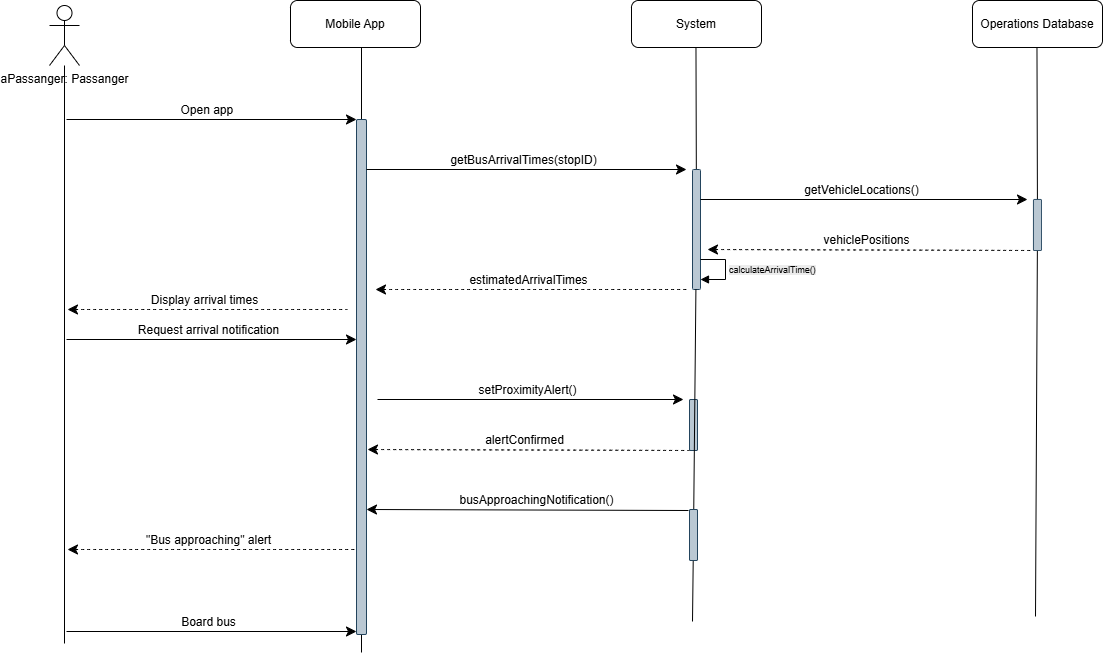

The diagram above was exported from draw.io. Its source (the exported page's mxGraphModel, read from the mxfile embedded in the PNG):
<mxGraphModel dx="1348" dy="1700" grid="1" gridSize="10" guides="1" tooltips="1" connect="1" arrows="1" fold="1" page="1" pageScale="1" pageWidth="850" pageHeight="1100" background="#ffffff" math="0" shadow="0">
  <root>
    <mxCell id="0" />
    <mxCell id="1" parent="0" />
    <mxCell id="dYP42ynS5wsZNT9kWbGE-1" style="edgeStyle=none;curved=1;rounded=0;orthogonalLoop=1;jettySize=auto;html=1;fontSize=12;startSize=8;endSize=8;endArrow=none;startFill=0;" parent="1" source="dYP42ynS5wsZNT9kWbGE-2" edge="1">
      <mxGeometry relative="1" as="geometry">
        <mxPoint x="-123" y="524" as="targetPoint" />
      </mxGeometry>
    </mxCell>
    <mxCell id="dYP42ynS5wsZNT9kWbGE-2" value="aPassanger: Passanger" style="shape=umlActor;verticalLabelPosition=bottom;verticalAlign=top;html=1;outlineConnect=0;" parent="1" vertex="1">
      <mxGeometry x="-138" y="-114" width="30" height="60" as="geometry" />
    </mxCell>
    <mxCell id="dYP42ynS5wsZNT9kWbGE-3" value="Mobile App" style="rounded=1;whiteSpace=wrap;html=1;" parent="1" vertex="1">
      <mxGeometry x="103" y="-119" width="130" height="47" as="geometry" />
    </mxCell>
    <mxCell id="dYP42ynS5wsZNT9kWbGE-4" value="System" style="rounded=1;whiteSpace=wrap;html=1;" parent="1" vertex="1">
      <mxGeometry x="444" y="-119" width="130" height="47" as="geometry" />
    </mxCell>
    <mxCell id="dYP42ynS5wsZNT9kWbGE-5" value="Operations Database" style="rounded=1;whiteSpace=wrap;html=1;" parent="1" vertex="1">
      <mxGeometry x="785" y="-119" width="130" height="47" as="geometry" />
    </mxCell>
    <mxCell id="dYP42ynS5wsZNT9kWbGE-6" style="edgeStyle=none;curved=1;rounded=0;orthogonalLoop=1;jettySize=auto;html=1;fontSize=12;startSize=8;endSize=8;endArrow=none;startFill=0;" parent="1" source="dYP42ynS5wsZNT9kWbGE-10" edge="1">
      <mxGeometry relative="1" as="geometry">
        <mxPoint x="174" y="533" as="targetPoint" />
        <mxPoint x="174" y="-72" as="sourcePoint" />
      </mxGeometry>
    </mxCell>
    <mxCell id="dYP42ynS5wsZNT9kWbGE-7" style="edgeStyle=none;curved=1;rounded=0;orthogonalLoop=1;jettySize=auto;html=1;fontSize=12;startSize=8;endSize=8;endArrow=none;startFill=0;" parent="1" source="dYP42ynS5wsZNT9kWbGE-51" edge="1">
      <mxGeometry relative="1" as="geometry">
        <mxPoint x="505" y="502" as="targetPoint" />
        <mxPoint x="508.47" y="-72" as="sourcePoint" />
      </mxGeometry>
    </mxCell>
    <mxCell id="dYP42ynS5wsZNT9kWbGE-8" style="edgeStyle=none;curved=1;rounded=0;orthogonalLoop=1;jettySize=auto;html=1;fontSize=12;startSize=8;endSize=8;endArrow=none;startFill=0;" parent="1" source="dYP42ynS5wsZNT9kWbGE-28" edge="1">
      <mxGeometry relative="1" as="geometry">
        <mxPoint x="848" y="497" as="targetPoint" />
        <mxPoint x="849.47" y="-72" as="sourcePoint" />
      </mxGeometry>
    </mxCell>
    <mxCell id="dYP42ynS5wsZNT9kWbGE-9" value="" style="edgeStyle=none;curved=1;rounded=0;orthogonalLoop=1;jettySize=auto;html=1;fontSize=12;startSize=8;endSize=8;endArrow=none;startFill=0;" parent="1" target="dYP42ynS5wsZNT9kWbGE-10" edge="1">
      <mxGeometry relative="1" as="geometry">
        <mxPoint x="174" y="370" as="targetPoint" />
        <mxPoint x="174" y="-72" as="sourcePoint" />
      </mxGeometry>
    </mxCell>
    <mxCell id="dYP42ynS5wsZNT9kWbGE-10" value="" style="rounded=1;whiteSpace=wrap;html=1;fillColor=#bac8d3;strokeColor=#23445d;" parent="1" vertex="1">
      <mxGeometry x="169" width="10" height="515" as="geometry" />
    </mxCell>
    <mxCell id="dYP42ynS5wsZNT9kWbGE-11" value="" style="endArrow=classic;html=1;rounded=0;fontSize=12;startSize=8;endSize=8;curved=1;" parent="1" edge="1">
      <mxGeometry width="50" height="50" relative="1" as="geometry">
        <mxPoint x="-121" as="sourcePoint" />
        <mxPoint x="169" as="targetPoint" />
      </mxGeometry>
    </mxCell>
    <mxCell id="dYP42ynS5wsZNT9kWbGE-12" value="Open app&amp;nbsp;" style="edgeLabel;html=1;align=center;verticalAlign=middle;resizable=0;points=[];fontSize=12;" parent="dYP42ynS5wsZNT9kWbGE-11" vertex="1" connectable="0">
      <mxGeometry relative="1" as="geometry">
        <mxPoint x="-4" y="-10" as="offset" />
      </mxGeometry>
    </mxCell>
    <mxCell id="dYP42ynS5wsZNT9kWbGE-19" value="" style="endArrow=classic;html=1;rounded=0;fontSize=12;startSize=8;endSize=8;curved=1;" parent="1" edge="1">
      <mxGeometry width="50" height="50" relative="1" as="geometry">
        <mxPoint x="179" y="50" as="sourcePoint" />
        <mxPoint x="499" y="50" as="targetPoint" />
      </mxGeometry>
    </mxCell>
    <mxCell id="dYP42ynS5wsZNT9kWbGE-20" value="getBusArrivalTimes(stopID)" style="edgeLabel;html=1;align=center;verticalAlign=middle;resizable=0;points=[];fontSize=12;" parent="dYP42ynS5wsZNT9kWbGE-19" vertex="1" connectable="0">
      <mxGeometry relative="1" as="geometry">
        <mxPoint x="-4" y="-10" as="offset" />
      </mxGeometry>
    </mxCell>
    <mxCell id="dYP42ynS5wsZNT9kWbGE-21" value="" style="edgeStyle=none;curved=1;rounded=0;orthogonalLoop=1;jettySize=auto;html=1;fontSize=12;startSize=8;endSize=8;endArrow=none;startFill=0;" parent="1" target="dYP42ynS5wsZNT9kWbGE-22" edge="1">
      <mxGeometry relative="1" as="geometry">
        <mxPoint x="508.47" y="370" as="targetPoint" />
        <mxPoint x="508.47" y="-72" as="sourcePoint" />
      </mxGeometry>
    </mxCell>
    <mxCell id="dYP42ynS5wsZNT9kWbGE-22" value="" style="rounded=1;whiteSpace=wrap;html=1;fillColor=#bac8d3;strokeColor=#23445d;" parent="1" vertex="1">
      <mxGeometry x="505" y="50" width="8" height="120" as="geometry" />
    </mxCell>
    <mxCell id="dYP42ynS5wsZNT9kWbGE-23" value="" style="endArrow=none;html=1;rounded=0;fontSize=12;startSize=8;endSize=8;curved=1;startArrow=classic;startFill=1;dashed=1;" parent="1" edge="1">
      <mxGeometry width="50" height="50" relative="1" as="geometry">
        <mxPoint x="188" y="170" as="sourcePoint" />
        <mxPoint x="500" y="170" as="targetPoint" />
      </mxGeometry>
    </mxCell>
    <mxCell id="dYP42ynS5wsZNT9kWbGE-24" value="estimatedArrivalTimes" style="edgeLabel;html=1;align=center;verticalAlign=middle;resizable=0;points=[];fontSize=12;" parent="dYP42ynS5wsZNT9kWbGE-23" vertex="1" connectable="0">
      <mxGeometry relative="1" as="geometry">
        <mxPoint x="-4" y="-10" as="offset" />
      </mxGeometry>
    </mxCell>
    <mxCell id="dYP42ynS5wsZNT9kWbGE-25" value="" style="endArrow=classic;html=1;rounded=0;fontSize=12;startSize=8;endSize=8;curved=1;" parent="1" edge="1">
      <mxGeometry width="50" height="50" relative="1" as="geometry">
        <mxPoint x="513" y="80" as="sourcePoint" />
        <mxPoint x="840" y="80" as="targetPoint" />
      </mxGeometry>
    </mxCell>
    <mxCell id="dYP42ynS5wsZNT9kWbGE-26" value="getVehicleLocations()" style="edgeLabel;html=1;align=center;verticalAlign=middle;resizable=0;points=[];fontSize=12;" parent="dYP42ynS5wsZNT9kWbGE-25" vertex="1" connectable="0">
      <mxGeometry relative="1" as="geometry">
        <mxPoint x="-4" y="-10" as="offset" />
      </mxGeometry>
    </mxCell>
    <mxCell id="dYP42ynS5wsZNT9kWbGE-27" value="" style="edgeStyle=none;curved=1;rounded=0;orthogonalLoop=1;jettySize=auto;html=1;fontSize=12;startSize=8;endSize=8;endArrow=none;startFill=0;" parent="1" target="dYP42ynS5wsZNT9kWbGE-28" edge="1">
      <mxGeometry relative="1" as="geometry">
        <mxPoint x="849.47" y="370" as="targetPoint" />
        <mxPoint x="849.47" y="-72" as="sourcePoint" />
      </mxGeometry>
    </mxCell>
    <mxCell id="dYP42ynS5wsZNT9kWbGE-28" value="" style="rounded=1;whiteSpace=wrap;html=1;fillColor=#bac8d3;strokeColor=#23445d;" parent="1" vertex="1">
      <mxGeometry x="846" y="80" width="8" height="51" as="geometry" />
    </mxCell>
    <mxCell id="dYP42ynS5wsZNT9kWbGE-29" value="" style="endArrow=none;html=1;rounded=0;fontSize=12;startSize=8;endSize=8;curved=1;startArrow=classic;startFill=1;dashed=1;" parent="1" edge="1">
      <mxGeometry width="50" height="50" relative="1" as="geometry">
        <mxPoint x="520" y="130" as="sourcePoint" />
        <mxPoint x="846" y="131" as="targetPoint" />
      </mxGeometry>
    </mxCell>
    <mxCell id="dYP42ynS5wsZNT9kWbGE-30" value="vehiclePositions" style="edgeLabel;html=1;align=center;verticalAlign=middle;resizable=0;points=[];fontSize=12;" parent="dYP42ynS5wsZNT9kWbGE-29" vertex="1" connectable="0">
      <mxGeometry relative="1" as="geometry">
        <mxPoint x="-4" y="-10" as="offset" />
      </mxGeometry>
    </mxCell>
    <mxCell id="dYP42ynS5wsZNT9kWbGE-36" value="" style="endArrow=none;html=1;rounded=0;fontSize=12;startSize=8;endSize=8;curved=1;startFill=1;startArrow=classic;dashed=1;" parent="1" edge="1">
      <mxGeometry width="50" height="50" relative="1" as="geometry">
        <mxPoint x="-120" y="430" as="sourcePoint" />
        <mxPoint x="167" y="430" as="targetPoint" />
      </mxGeometry>
    </mxCell>
    <mxCell id="dYP42ynS5wsZNT9kWbGE-37" value="&quot;Bus approaching&quot; alert" style="edgeLabel;html=1;align=center;verticalAlign=middle;resizable=0;points=[];fontSize=12;" parent="dYP42ynS5wsZNT9kWbGE-36" vertex="1" connectable="0">
      <mxGeometry relative="1" as="geometry">
        <mxPoint x="-4" y="-10" as="offset" />
      </mxGeometry>
    </mxCell>
    <mxCell id="dYP42ynS5wsZNT9kWbGE-38" value="" style="endArrow=classic;html=1;rounded=0;fontSize=12;startSize=8;endSize=8;curved=1;startFill=0;startArrow=none;endFill=1;" parent="1" edge="1">
      <mxGeometry width="50" height="50" relative="1" as="geometry">
        <mxPoint x="-121" y="512" as="sourcePoint" />
        <mxPoint x="169" y="512" as="targetPoint" />
      </mxGeometry>
    </mxCell>
    <mxCell id="dYP42ynS5wsZNT9kWbGE-39" value="Board bus" style="edgeLabel;html=1;align=center;verticalAlign=middle;resizable=0;points=[];fontSize=12;" parent="dYP42ynS5wsZNT9kWbGE-38" vertex="1" connectable="0">
      <mxGeometry relative="1" as="geometry">
        <mxPoint x="-4" y="-10" as="offset" />
      </mxGeometry>
    </mxCell>
    <mxCell id="dYP42ynS5wsZNT9kWbGE-42" value="" style="endArrow=none;html=1;rounded=0;fontSize=12;startSize=8;endSize=8;curved=1;startArrow=classic;startFill=1;dashed=1;" parent="1" edge="1">
      <mxGeometry width="50" height="50" relative="1" as="geometry">
        <mxPoint x="-120" y="190" as="sourcePoint" />
        <mxPoint x="160" y="190" as="targetPoint" />
      </mxGeometry>
    </mxCell>
    <mxCell id="dYP42ynS5wsZNT9kWbGE-43" value="Display arrival times" style="edgeLabel;html=1;align=center;verticalAlign=middle;resizable=0;points=[];fontSize=12;" parent="dYP42ynS5wsZNT9kWbGE-42" vertex="1" connectable="0">
      <mxGeometry relative="1" as="geometry">
        <mxPoint x="-4" y="-10" as="offset" />
      </mxGeometry>
    </mxCell>
    <mxCell id="dYP42ynS5wsZNT9kWbGE-44" value="" style="endArrow=classic;html=1;rounded=0;fontSize=12;startSize=8;endSize=8;curved=1;" parent="1" edge="1">
      <mxGeometry width="50" height="50" relative="1" as="geometry">
        <mxPoint x="-121" y="220" as="sourcePoint" />
        <mxPoint x="169" y="220" as="targetPoint" />
      </mxGeometry>
    </mxCell>
    <mxCell id="dYP42ynS5wsZNT9kWbGE-45" value="Request arrival notification" style="edgeLabel;html=1;align=center;verticalAlign=middle;resizable=0;points=[];fontSize=12;" parent="dYP42ynS5wsZNT9kWbGE-44" vertex="1" connectable="0">
      <mxGeometry relative="1" as="geometry">
        <mxPoint x="-4" y="-10" as="offset" />
      </mxGeometry>
    </mxCell>
    <mxCell id="dYP42ynS5wsZNT9kWbGE-46" value="" style="endArrow=classic;html=1;rounded=0;fontSize=12;startSize=8;endSize=8;curved=1;" parent="1" edge="1">
      <mxGeometry width="50" height="50" relative="1" as="geometry">
        <mxPoint x="190" y="280" as="sourcePoint" />
        <mxPoint x="496" y="280" as="targetPoint" />
      </mxGeometry>
    </mxCell>
    <mxCell id="dYP42ynS5wsZNT9kWbGE-47" value="setProximityAlert()" style="edgeLabel;html=1;align=center;verticalAlign=middle;resizable=0;points=[];fontSize=12;" parent="dYP42ynS5wsZNT9kWbGE-46" vertex="1" connectable="0">
      <mxGeometry relative="1" as="geometry">
        <mxPoint x="-4" y="-10" as="offset" />
      </mxGeometry>
    </mxCell>
    <mxCell id="dYP42ynS5wsZNT9kWbGE-48" value="" style="rounded=1;whiteSpace=wrap;html=1;fillColor=#bac8d3;strokeColor=#23445d;" parent="1" vertex="1">
      <mxGeometry x="502" y="280" width="8" height="51" as="geometry" />
    </mxCell>
    <mxCell id="dYP42ynS5wsZNT9kWbGE-49" value="" style="endArrow=none;html=1;rounded=0;fontSize=12;startSize=8;endSize=8;curved=1;startArrow=classic;startFill=1;dashed=1;" parent="1" edge="1">
      <mxGeometry width="50" height="50" relative="1" as="geometry">
        <mxPoint x="180" y="330" as="sourcePoint" />
        <mxPoint x="502" y="331" as="targetPoint" />
      </mxGeometry>
    </mxCell>
    <mxCell id="dYP42ynS5wsZNT9kWbGE-50" value="alertConfirmed" style="edgeLabel;html=1;align=center;verticalAlign=middle;resizable=0;points=[];fontSize=12;" parent="dYP42ynS5wsZNT9kWbGE-49" vertex="1" connectable="0">
      <mxGeometry relative="1" as="geometry">
        <mxPoint x="-4" y="-10" as="offset" />
      </mxGeometry>
    </mxCell>
    <mxCell id="dYP42ynS5wsZNT9kWbGE-52" value="" style="edgeStyle=none;curved=1;rounded=0;orthogonalLoop=1;jettySize=auto;html=1;fontSize=12;startSize=8;endSize=8;endArrow=none;startFill=0;" parent="1" source="dYP42ynS5wsZNT9kWbGE-22" target="dYP42ynS5wsZNT9kWbGE-51" edge="1">
      <mxGeometry relative="1" as="geometry">
        <mxPoint x="505" y="502" as="targetPoint" />
        <mxPoint x="508" y="190" as="sourcePoint" />
      </mxGeometry>
    </mxCell>
    <mxCell id="dYP42ynS5wsZNT9kWbGE-51" value="" style="rounded=1;whiteSpace=wrap;html=1;fillColor=#bac8d3;strokeColor=#23445d;" parent="1" vertex="1">
      <mxGeometry x="502" y="390" width="8" height="51" as="geometry" />
    </mxCell>
    <mxCell id="dYP42ynS5wsZNT9kWbGE-53" value="" style="endArrow=none;html=1;rounded=0;fontSize=12;startSize=8;endSize=8;curved=1;startArrow=classic;startFill=1;" parent="1" edge="1">
      <mxGeometry width="50" height="50" relative="1" as="geometry">
        <mxPoint x="179" y="390" as="sourcePoint" />
        <mxPoint x="501" y="391" as="targetPoint" />
      </mxGeometry>
    </mxCell>
    <mxCell id="dYP42ynS5wsZNT9kWbGE-54" value="busApproachingNotification()" style="edgeLabel;html=1;align=center;verticalAlign=middle;resizable=0;points=[];fontSize=12;" parent="dYP42ynS5wsZNT9kWbGE-53" vertex="1" connectable="0">
      <mxGeometry relative="1" as="geometry">
        <mxPoint x="9" y="-10" as="offset" />
      </mxGeometry>
    </mxCell>
    <mxCell id="dYP42ynS5wsZNT9kWbGE-57" value="&lt;span style=&quot;font-size: 9px; text-align: center; background-color: rgb(236, 236, 236);&quot;&gt;calculateArrivalTime()&lt;/span&gt;" style="html=1;align=left;spacingLeft=2;endArrow=block;rounded=0;edgeStyle=orthogonalEdgeStyle;curved=0;rounded=0;" parent="1" edge="1">
      <mxGeometry relative="1" as="geometry">
        <mxPoint x="513" y="140" as="sourcePoint" />
        <Array as="points">
          <mxPoint x="538" y="140" />
          <mxPoint x="538" y="160" />
        </Array>
        <mxPoint x="513" y="160" as="targetPoint" />
      </mxGeometry>
    </mxCell>
  </root>
</mxGraphModel>